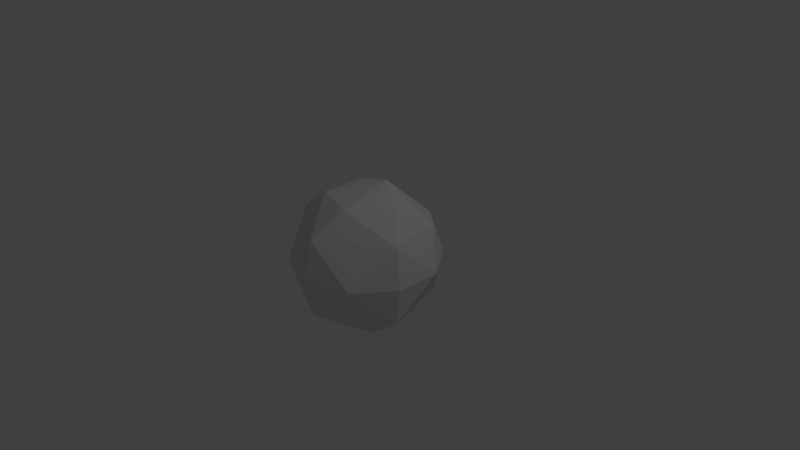 # Source: Snake_ball.blend  (saved by Blender 2.78.0; exported with 4.5.12 LTS)
import bpy
from mathutils import Matrix  # noqa: F401  (used for matrix-valued properties, if any)

bpy.ops.wm.read_factory_settings(use_empty=True)
scene = bpy.context.scene
scene.name = 'Scene'

# ---- collections
col_collection_1 = bpy.data.collections.new('Collection 1'); scene.collection.children.link(col_collection_1)

# ---- materials (node trees are filled in below, after node groups)
mat_material_001 = bpy.data.materials.new('Material.001')
mat_material_001.alpha_threshold = 0.0
mat_material_001.use_transparent_shadow = False
mat_material_001.roughness = 0.5
mat_material_001.specular_intensity = 0.0

# ---- material node trees

# ---- world
world_world = bpy.data.worlds.new('World'); scene.world = world_world
world_world.color = (0.05088, 0.05088, 0.05088)
world_world.use_sun_shadow = False
world_world.sun_shadow_jitter_overblur = 0.0
world_world.cycles.sampling_method = 'MANUAL'

# ---- cameras
cam_camera = bpy.data.cameras.new('Camera')
cam_camera.clip_end = 100.0
cam_camera.lens = 35.0
cam_camera.sensor_width = 32.0
cam_camera.sensor_height = 18.0
cam_camera.ortho_scale = 7.314
cam_camera.dof.focus_distance = 0.0
cam_camera.dof.aperture_fstop = 128.0

# ---- lights
light_lamp = bpy.data.lights.new('Lamp', 'POINT')
light_lamp.transmission_factor = 0.0
light_lamp.cutoff_distance = 30.0
light_lamp.energy = 100.0
light_lamp.shadow_buffer_clip_start = 1.001
light_lamp.shadow_soft_size = 0.1
light_lamp.shadow_maximum_resolution = 0.006
light_lamp.use_absolute_resolution = True

# ---- meshes
me_icosphere = bpy.data.meshes.new('Icosphere')
me_icosphere.from_pydata([(-0.2764, 0.8115, -0.4472), (0.003618, -0.9315, 0.5238), (-0.8475, -0.3183, 0.5238), (-0.5274, 0.6806, 0.5238), (0.2764, 0.8115, 0.4472), (0.8497, -0.3115, 0.5238), (0.08847, 0.2331, 0.9943), (-0.08847, -0.3115, -0.9943), (0.4253, -0.3482, -0.8507), (-0.003618, -0.9315, -0.5238), (0.8475, -0.3183, -0.5238), (0.4253, 0.2698, -0.8507), (-0.5257, -0.03916, -0.8507), (-0.8497, -0.3115, -0.5238), (-0.1625, 0.4608, -0.8507), (-0.6882, 0.4608, -0.5257), (0.5274, 0.6806, -0.5238), (0.9511, -0.3482, 0.0), (0.9511, 0.2698, 0.0), (0.0, -1.039, 0.0), (0.5878, -0.8482, 0.0), (-0.9511, -0.3482, 0.0), (-0.5878, -0.8482, 0.0), (-0.5878, 0.7699, 0.0), (-0.9511, 0.2698, 0.0), (0.5878, 0.7699, 0.0), (0.0, 0.9608, 0.0), (0.6882, 0.4608, 0.5257), (0.1625, -0.5392, 0.8507), (0.5257, -0.03916, 0.8507), (-0.4253, -0.3482, 0.8507), (-0.4253, 0.2698, 0.8507)], [], [(7, 12, 14), (7, 14, 11), (0, 15, 23), (10, 17, 20), (9, 19, 22), (13, 21, 24), (0, 23, 26), (16, 25, 18), (1, 5, 28), (2, 1, 30), (3, 2, 31), (4, 3, 6), (5, 27, 29), (29, 27, 6), (27, 4, 6), (6, 3, 31), (31, 30, 6), (31, 2, 30), (30, 28, 6), (30, 1, 28), (28, 29, 6), (28, 5, 29), (18, 27, 5), (18, 25, 27), (25, 4, 27), (26, 3, 4), (26, 23, 3), (24, 2, 3), (24, 21, 2), (22, 1, 2), (22, 19, 1), (20, 5, 1), (20, 17, 5), (25, 26, 4), (25, 16, 26), (16, 0, 26), (23, 24, 3), (23, 15, 24), (15, 13, 24), (21, 22, 2), (21, 13, 22), (13, 9, 22), (19, 20, 1), (19, 9, 20), (9, 10, 20), (17, 18, 5), (17, 10, 18), (10, 16, 18), (11, 14, 16), (14, 0, 16), (14, 15, 0), (14, 12, 15), (12, 13, 15), (12, 7, 13), (7, 9, 13), (10, 11, 16), (10, 8, 11), (8, 7, 11), (7, 8, 9), (8, 10, 9)])
me_icosphere.materials.append(mat_material_001)
me_icosphere.use_remesh_preserve_volume = False
me_icosphere.use_remesh_preserve_attributes = False
me_icosphere.use_mirror_vertex_groups = False
me_icosphere.update()

# ---- objects
ob_icosphere = bpy.data.objects.new('Icosphere', me_icosphere)
ob_lamp = bpy.data.objects.new('Lamp', light_lamp)
ob_camera = bpy.data.objects.new('Camera', cam_camera)

# ---- transforms, parenting, visibility, modifiers, constraints
ob_icosphere.location = (0.0, 0.0, 0.0)
ob_icosphere.lineart.crease_threshold = 0.0
ob_lamp.location = (4.076, 1.005, 5.904)
ob_lamp.rotation_euler = (0.6503, 0.05522, 1.866)
ob_lamp.lock_rotations_4d = False
ob_lamp.empty_display_type = 'ARROWS'
ob_lamp.color = (0.0, 0.0, 0.0, 0.0)
ob_lamp.lineart.crease_threshold = 0.0
ob_camera.location = (7.481, -6.508, 5.344)
ob_camera.rotation_euler = (1.109, 0.0, 0.8149)
ob_camera.lock_rotations_4d = False
ob_camera.empty_display_type = 'ARROWS'
ob_camera.color = (0.0, 0.0, 0.0, 0.0)
ob_camera.display_type = 'WIRE'
ob_camera.lineart.crease_threshold = 0.0

# ---- collection membership
col_collection_1.objects.link(ob_icosphere)
col_collection_1.objects.link(ob_lamp)
col_collection_1.objects.link(ob_camera)

# ---- scene / render settings (as saved in the file)
scene.camera = ob_camera
scene.frame_start = 1; scene.frame_end = 250; scene.frame_set(1)
scene.render.engine = 'BLENDER_EEVEE_NEXT'
scene.render.resolution_percentage = 50
scene.render.dither_intensity = 0.0
scene.cycles.use_denoising = False
scene.cycles.samples = 128
scene.cycles.sampling_pattern = 'TABULATED_SOBOL'
scene.cycles.light_sampling_threshold = 0.0
scene.cycles.use_adaptive_sampling = False
scene.cycles.use_light_tree = False
scene.cycles.blur_glossy = 0.0
scene.cycles.sample_clamp_indirect = 0.0
scene.view_settings.view_transform = 'Standard'
bpy.context.view_layer.update()
